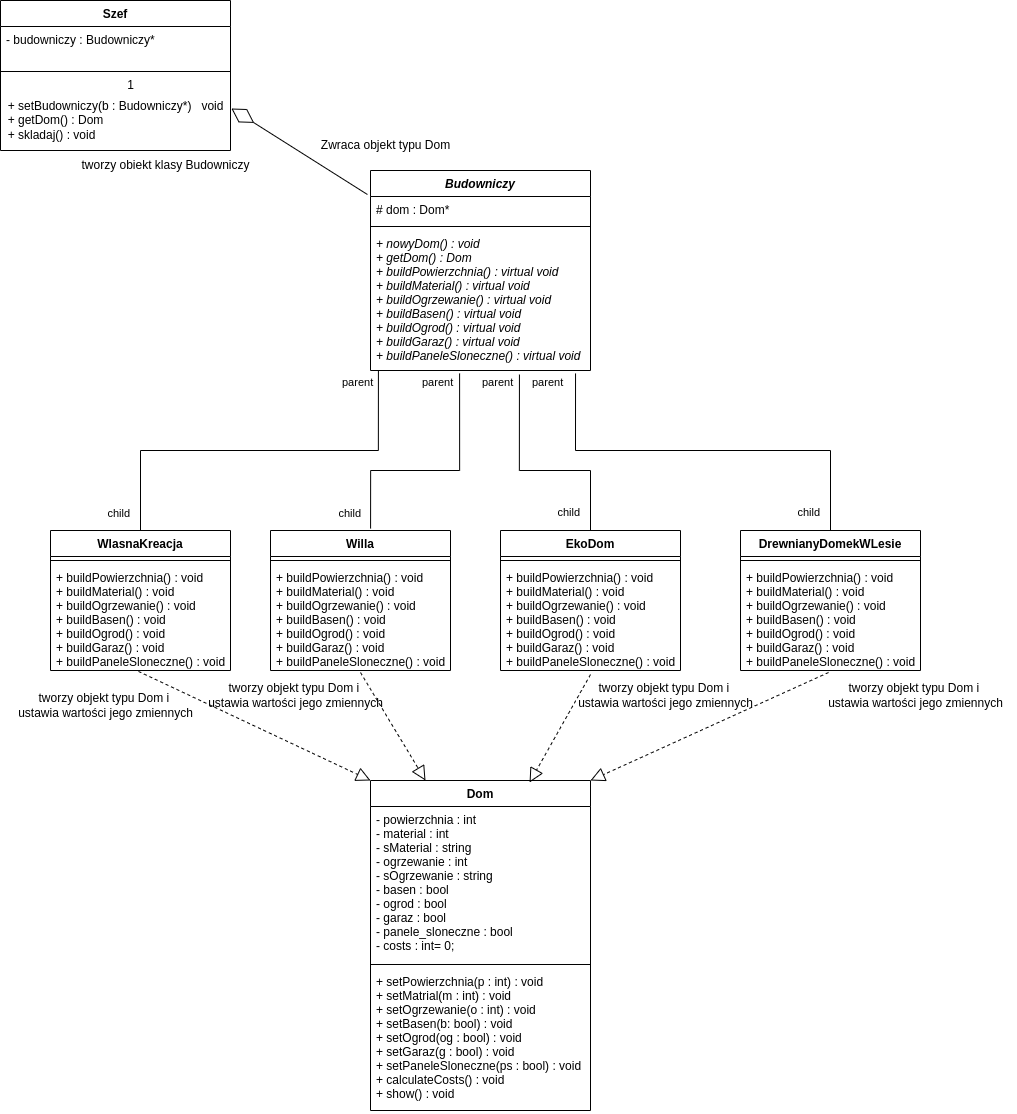

The diagram above was exported from draw.io. Its source (the exported page's mxGraphModel, read from the mxfile embedded in the PNG):
<mxGraphModel dx="1889" dy="1104" grid="1" gridSize="10" guides="1" tooltips="1" connect="1" arrows="1" fold="1" page="1" pageScale="1" pageWidth="827" pageHeight="1169" math="0" shadow="0">
  <root>
    <mxCell id="WIyWlLk6GJQsqaUBKTNV-0" />
    <mxCell id="WIyWlLk6GJQsqaUBKTNV-1" parent="WIyWlLk6GJQsqaUBKTNV-0" />
    <mxCell id="u95Z5_daJsXKEsIjR33t-4" value="Szef" style="swimlane;fontStyle=1;align=center;verticalAlign=top;childLayout=stackLayout;horizontal=1;startSize=26;horizontalStack=0;resizeParent=1;resizeParentMax=0;resizeLast=0;collapsible=1;marginBottom=0;" vertex="1" parent="WIyWlLk6GJQsqaUBKTNV-1">
      <mxGeometry x="40" y="130" width="230" height="150" as="geometry" />
    </mxCell>
    <mxCell id="u95Z5_daJsXKEsIjR33t-5" value="- budowniczy : Budowniczy*" style="text;strokeColor=none;fillColor=none;align=left;verticalAlign=top;spacingLeft=4;spacingRight=4;overflow=hidden;rotatable=0;points=[[0,0.5],[1,0.5]];portConstraint=eastwest;" vertex="1" parent="u95Z5_daJsXKEsIjR33t-4">
      <mxGeometry y="26" width="230" height="26" as="geometry" />
    </mxCell>
    <mxCell id="u95Z5_daJsXKEsIjR33t-6" value="" style="line;strokeWidth=1;fillColor=none;align=left;verticalAlign=middle;spacingTop=-1;spacingLeft=3;spacingRight=3;rotatable=0;labelPosition=right;points=[];portConstraint=eastwest;" vertex="1" parent="u95Z5_daJsXKEsIjR33t-4">
      <mxGeometry y="52" width="230" height="38" as="geometry" />
    </mxCell>
    <mxCell id="u95Z5_daJsXKEsIjR33t-12" value="&lt;div style=&quot;text-align: left;&quot;&gt;&lt;span style=&quot;background-color: initial;&quot;&gt;+ setBudowniczy(b : Budowniczy*)&amp;nbsp; &amp;nbsp;void&lt;/span&gt;&lt;/div&gt;&lt;div style=&quot;text-align: left;&quot;&gt;&lt;span style=&quot;background-color: initial;&quot;&gt;+ getDom() : Dom&lt;/span&gt;&lt;/div&gt;&lt;div style=&quot;text-align: left;&quot;&gt;&lt;span style=&quot;background-color: initial;&quot;&gt;+ skladaj() : void&lt;/span&gt;&lt;/div&gt;" style="text;html=1;align=center;verticalAlign=middle;resizable=0;points=[];autosize=1;strokeColor=none;fillColor=none;" vertex="1" parent="u95Z5_daJsXKEsIjR33t-4">
      <mxGeometry y="90" width="230" height="60" as="geometry" />
    </mxCell>
    <mxCell id="u95Z5_daJsXKEsIjR33t-15" value="WlasnaKreacja" style="swimlane;fontStyle=1;align=center;verticalAlign=top;childLayout=stackLayout;horizontal=1;startSize=26;horizontalStack=0;resizeParent=1;resizeParentMax=0;resizeLast=0;collapsible=1;marginBottom=0;" vertex="1" parent="WIyWlLk6GJQsqaUBKTNV-1">
      <mxGeometry x="90" y="660" width="180" height="140" as="geometry" />
    </mxCell>
    <mxCell id="u95Z5_daJsXKEsIjR33t-17" value="" style="line;strokeWidth=1;fillColor=none;align=left;verticalAlign=middle;spacingTop=-1;spacingLeft=3;spacingRight=3;rotatable=0;labelPosition=right;points=[];portConstraint=eastwest;" vertex="1" parent="u95Z5_daJsXKEsIjR33t-15">
      <mxGeometry y="26" width="180" height="8" as="geometry" />
    </mxCell>
    <mxCell id="u95Z5_daJsXKEsIjR33t-18" value="+ buildPowierzchnia() : void&#10;+ buildMaterial() : void&#10;+ buildOgrzewanie() : void&#10;+ buildBasen() : void&#10;+ buildOgrod() : void&#10;+ buildGaraz() : void&#10;+ buildPaneleSloneczne() : void&#10;&#10;&#10;" style="text;strokeColor=none;fillColor=none;align=left;verticalAlign=top;spacingLeft=4;spacingRight=4;overflow=hidden;rotatable=0;points=[[0,0.5],[1,0.5]];portConstraint=eastwest;" vertex="1" parent="u95Z5_daJsXKEsIjR33t-15">
      <mxGeometry y="34" width="180" height="106" as="geometry" />
    </mxCell>
    <mxCell id="u95Z5_daJsXKEsIjR33t-19" value="Willa" style="swimlane;fontStyle=1;align=center;verticalAlign=top;childLayout=stackLayout;horizontal=1;startSize=26;horizontalStack=0;resizeParent=1;resizeParentMax=0;resizeLast=0;collapsible=1;marginBottom=0;" vertex="1" parent="WIyWlLk6GJQsqaUBKTNV-1">
      <mxGeometry x="310" y="660" width="180" height="140" as="geometry" />
    </mxCell>
    <mxCell id="u95Z5_daJsXKEsIjR33t-21" value="" style="line;strokeWidth=1;fillColor=none;align=left;verticalAlign=middle;spacingTop=-1;spacingLeft=3;spacingRight=3;rotatable=0;labelPosition=right;points=[];portConstraint=eastwest;" vertex="1" parent="u95Z5_daJsXKEsIjR33t-19">
      <mxGeometry y="26" width="180" height="8" as="geometry" />
    </mxCell>
    <mxCell id="u95Z5_daJsXKEsIjR33t-22" value="+ buildPowierzchnia() : void&#10;+ buildMaterial() : void&#10;+ buildOgrzewanie() : void&#10;+ buildBasen() : void&#10;+ buildOgrod() : void&#10;+ buildGaraz() : void&#10;+ buildPaneleSloneczne() : void&#10;&#10;&#10;" style="text;strokeColor=none;fillColor=none;align=left;verticalAlign=top;spacingLeft=4;spacingRight=4;overflow=hidden;rotatable=0;points=[[0,0.5],[1,0.5]];portConstraint=eastwest;" vertex="1" parent="u95Z5_daJsXKEsIjR33t-19">
      <mxGeometry y="34" width="180" height="106" as="geometry" />
    </mxCell>
    <mxCell id="u95Z5_daJsXKEsIjR33t-24" value="EkoDom" style="swimlane;fontStyle=1;align=center;verticalAlign=top;childLayout=stackLayout;horizontal=1;startSize=26;horizontalStack=0;resizeParent=1;resizeParentMax=0;resizeLast=0;collapsible=1;marginBottom=0;" vertex="1" parent="WIyWlLk6GJQsqaUBKTNV-1">
      <mxGeometry x="540" y="660" width="180" height="140" as="geometry" />
    </mxCell>
    <mxCell id="u95Z5_daJsXKEsIjR33t-26" value="" style="line;strokeWidth=1;fillColor=none;align=left;verticalAlign=middle;spacingTop=-1;spacingLeft=3;spacingRight=3;rotatable=0;labelPosition=right;points=[];portConstraint=eastwest;" vertex="1" parent="u95Z5_daJsXKEsIjR33t-24">
      <mxGeometry y="26" width="180" height="8" as="geometry" />
    </mxCell>
    <mxCell id="u95Z5_daJsXKEsIjR33t-27" value="+ buildPowierzchnia() : void&#10;+ buildMaterial() : void&#10;+ buildOgrzewanie() : void&#10;+ buildBasen() : void&#10;+ buildOgrod() : void&#10;+ buildGaraz() : void&#10;+ buildPaneleSloneczne() : void&#10;&#10;&#10;" style="text;strokeColor=none;fillColor=none;align=left;verticalAlign=top;spacingLeft=4;spacingRight=4;overflow=hidden;rotatable=0;points=[[0,0.5],[1,0.5]];portConstraint=eastwest;" vertex="1" parent="u95Z5_daJsXKEsIjR33t-24">
      <mxGeometry y="34" width="180" height="106" as="geometry" />
    </mxCell>
    <mxCell id="u95Z5_daJsXKEsIjR33t-28" value="DrewnianyDomekWLesie" style="swimlane;fontStyle=1;align=center;verticalAlign=top;childLayout=stackLayout;horizontal=1;startSize=26;horizontalStack=0;resizeParent=1;resizeParentMax=0;resizeLast=0;collapsible=1;marginBottom=0;" vertex="1" parent="WIyWlLk6GJQsqaUBKTNV-1">
      <mxGeometry x="780" y="660" width="180" height="140" as="geometry" />
    </mxCell>
    <mxCell id="u95Z5_daJsXKEsIjR33t-30" value="" style="line;strokeWidth=1;fillColor=none;align=left;verticalAlign=middle;spacingTop=-1;spacingLeft=3;spacingRight=3;rotatable=0;labelPosition=right;points=[];portConstraint=eastwest;" vertex="1" parent="u95Z5_daJsXKEsIjR33t-28">
      <mxGeometry y="26" width="180" height="8" as="geometry" />
    </mxCell>
    <mxCell id="u95Z5_daJsXKEsIjR33t-31" value="+ buildPowierzchnia() : void&#10;+ buildMaterial() : void&#10;+ buildOgrzewanie() : void&#10;+ buildBasen() : void&#10;+ buildOgrod() : void&#10;+ buildGaraz() : void&#10;+ buildPaneleSloneczne() : void&#10;&#10;&#10;" style="text;strokeColor=none;fillColor=none;align=left;verticalAlign=top;spacingLeft=4;spacingRight=4;overflow=hidden;rotatable=0;points=[[0,0.5],[1,0.5]];portConstraint=eastwest;" vertex="1" parent="u95Z5_daJsXKEsIjR33t-28">
      <mxGeometry y="34" width="180" height="106" as="geometry" />
    </mxCell>
    <mxCell id="u95Z5_daJsXKEsIjR33t-32" value="Budowniczy" style="swimlane;fontStyle=3;align=center;verticalAlign=top;childLayout=stackLayout;horizontal=1;startSize=26;horizontalStack=0;resizeParent=1;resizeParentMax=0;resizeLast=0;collapsible=1;marginBottom=0;" vertex="1" parent="WIyWlLk6GJQsqaUBKTNV-1">
      <mxGeometry x="410" y="300" width="220" height="200" as="geometry" />
    </mxCell>
    <mxCell id="u95Z5_daJsXKEsIjR33t-33" value="# dom : Dom* " style="text;strokeColor=none;fillColor=none;align=left;verticalAlign=top;spacingLeft=4;spacingRight=4;overflow=hidden;rotatable=0;points=[[0,0.5],[1,0.5]];portConstraint=eastwest;" vertex="1" parent="u95Z5_daJsXKEsIjR33t-32">
      <mxGeometry y="26" width="220" height="26" as="geometry" />
    </mxCell>
    <mxCell id="u95Z5_daJsXKEsIjR33t-34" value="" style="line;strokeWidth=1;fillColor=none;align=left;verticalAlign=middle;spacingTop=-1;spacingLeft=3;spacingRight=3;rotatable=0;labelPosition=right;points=[];portConstraint=eastwest;" vertex="1" parent="u95Z5_daJsXKEsIjR33t-32">
      <mxGeometry y="52" width="220" height="8" as="geometry" />
    </mxCell>
    <mxCell id="u95Z5_daJsXKEsIjR33t-35" value="+ nowyDom() : void&#10;+ getDom() : Dom&#10;+ buildPowierzchnia() : virtual void&#10;+ buildMaterial() : virtual void&#10;+ buildOgrzewanie() : virtual void&#10;+ buildBasen() : virtual void&#10;+ buildOgrod() : virtual void&#10;+ buildGaraz() : virtual void&#10;+ buildPaneleSloneczne() : virtual void&#10; &#10;" style="text;strokeColor=none;fillColor=none;align=left;verticalAlign=top;spacingLeft=4;spacingRight=4;overflow=hidden;rotatable=0;points=[[0,0.5],[1,0.5]];portConstraint=eastwest;fontStyle=2" vertex="1" parent="u95Z5_daJsXKEsIjR33t-32">
      <mxGeometry y="60" width="220" height="140" as="geometry" />
    </mxCell>
    <mxCell id="u95Z5_daJsXKEsIjR33t-36" value="Dom" style="swimlane;fontStyle=1;align=center;verticalAlign=top;childLayout=stackLayout;horizontal=1;startSize=26;horizontalStack=0;resizeParent=1;resizeParentMax=0;resizeLast=0;collapsible=1;marginBottom=0;" vertex="1" parent="WIyWlLk6GJQsqaUBKTNV-1">
      <mxGeometry x="410" y="910" width="220" height="330" as="geometry" />
    </mxCell>
    <mxCell id="u95Z5_daJsXKEsIjR33t-37" value="- powierzchnia : int&#10;- material : int&#10;- sMaterial : string&#10;- ogrzewanie : int&#10;- sOgrzewanie : string&#10;- basen : bool &#10;- ogrod : bool&#10;- garaz : bool&#10;- panele_sloneczne : bool&#10;- costs : int= 0;" style="text;strokeColor=none;fillColor=none;align=left;verticalAlign=top;spacingLeft=4;spacingRight=4;overflow=hidden;rotatable=0;points=[[0,0.5],[1,0.5]];portConstraint=eastwest;" vertex="1" parent="u95Z5_daJsXKEsIjR33t-36">
      <mxGeometry y="26" width="220" height="154" as="geometry" />
    </mxCell>
    <mxCell id="u95Z5_daJsXKEsIjR33t-38" value="" style="line;strokeWidth=1;fillColor=none;align=left;verticalAlign=middle;spacingTop=-1;spacingLeft=3;spacingRight=3;rotatable=0;labelPosition=right;points=[];portConstraint=eastwest;" vertex="1" parent="u95Z5_daJsXKEsIjR33t-36">
      <mxGeometry y="180" width="220" height="8" as="geometry" />
    </mxCell>
    <mxCell id="u95Z5_daJsXKEsIjR33t-39" value="+ setPowierzchnia(p : int) : void&#10;+ setMatrial(m : int) : void&#10;+ setOgrzewanie(o : int) : void&#10;+ setBasen(b: bool) : void&#10;+ setOgrod(og : bool) : void&#10;+ setGaraz(g : bool) : void&#10;+ setPaneleSloneczne(ps : bool) : void&#10;+ calculateCosts() : void&#10;+ show() : void" style="text;strokeColor=none;fillColor=none;align=left;verticalAlign=top;spacingLeft=4;spacingRight=4;overflow=hidden;rotatable=0;points=[[0,0.5],[1,0.5]];portConstraint=eastwest;" vertex="1" parent="u95Z5_daJsXKEsIjR33t-36">
      <mxGeometry y="188" width="220" height="142" as="geometry" />
    </mxCell>
    <mxCell id="u95Z5_daJsXKEsIjR33t-44" value="" style="endArrow=none;html=1;edgeStyle=orthogonalEdgeStyle;rounded=0;exitX=0.036;exitY=1;exitDx=0;exitDy=0;exitPerimeter=0;entryX=0.5;entryY=0;entryDx=0;entryDy=0;" edge="1" parent="WIyWlLk6GJQsqaUBKTNV-1" source="u95Z5_daJsXKEsIjR33t-35" target="u95Z5_daJsXKEsIjR33t-15">
      <mxGeometry relative="1" as="geometry">
        <mxPoint x="420" y="520" as="sourcePoint" />
        <mxPoint x="580" y="520" as="targetPoint" />
      </mxGeometry>
    </mxCell>
    <mxCell id="u95Z5_daJsXKEsIjR33t-45" value="parent" style="edgeLabel;resizable=0;html=1;align=left;verticalAlign=bottom;" connectable="0" vertex="1" parent="u95Z5_daJsXKEsIjR33t-44">
      <mxGeometry x="-1" relative="1" as="geometry">
        <mxPoint x="-38" y="20" as="offset" />
      </mxGeometry>
    </mxCell>
    <mxCell id="u95Z5_daJsXKEsIjR33t-46" value="child" style="edgeLabel;resizable=0;html=1;align=right;verticalAlign=bottom;" connectable="0" vertex="1" parent="u95Z5_daJsXKEsIjR33t-44">
      <mxGeometry x="1" relative="1" as="geometry">
        <mxPoint x="-10" y="-10" as="offset" />
      </mxGeometry>
    </mxCell>
    <mxCell id="u95Z5_daJsXKEsIjR33t-50" value="" style="endArrow=none;html=1;edgeStyle=orthogonalEdgeStyle;rounded=0;entryX=0.556;entryY=-0.014;entryDx=0;entryDy=0;entryPerimeter=0;exitX=0.405;exitY=1.021;exitDx=0;exitDy=0;exitPerimeter=0;" edge="1" parent="WIyWlLk6GJQsqaUBKTNV-1" source="u95Z5_daJsXKEsIjR33t-35" target="u95Z5_daJsXKEsIjR33t-19">
      <mxGeometry relative="1" as="geometry">
        <mxPoint x="420" y="520" as="sourcePoint" />
        <mxPoint x="580" y="520" as="targetPoint" />
        <Array as="points">
          <mxPoint x="499" y="600" />
          <mxPoint x="410" y="600" />
        </Array>
      </mxGeometry>
    </mxCell>
    <mxCell id="u95Z5_daJsXKEsIjR33t-51" value="parent" style="edgeLabel;resizable=0;html=1;align=left;verticalAlign=bottom;" connectable="0" vertex="1" parent="u95Z5_daJsXKEsIjR33t-50">
      <mxGeometry x="-1" relative="1" as="geometry">
        <mxPoint x="-39" y="17" as="offset" />
      </mxGeometry>
    </mxCell>
    <mxCell id="u95Z5_daJsXKEsIjR33t-52" value="child" style="edgeLabel;resizable=0;html=1;align=right;verticalAlign=bottom;" connectable="0" vertex="1" parent="u95Z5_daJsXKEsIjR33t-50">
      <mxGeometry x="1" relative="1" as="geometry">
        <mxPoint x="-10" y="-8" as="offset" />
      </mxGeometry>
    </mxCell>
    <mxCell id="u95Z5_daJsXKEsIjR33t-53" value="" style="endArrow=none;html=1;edgeStyle=orthogonalEdgeStyle;rounded=0;entryX=0.5;entryY=0;entryDx=0;entryDy=0;exitX=0.677;exitY=1.029;exitDx=0;exitDy=0;exitPerimeter=0;" edge="1" parent="WIyWlLk6GJQsqaUBKTNV-1" source="u95Z5_daJsXKEsIjR33t-35" target="u95Z5_daJsXKEsIjR33t-24">
      <mxGeometry relative="1" as="geometry">
        <mxPoint x="540" y="583.5" as="sourcePoint" />
        <mxPoint x="700" y="583.5" as="targetPoint" />
        <Array as="points">
          <mxPoint x="559" y="600" />
          <mxPoint x="630" y="600" />
        </Array>
      </mxGeometry>
    </mxCell>
    <mxCell id="u95Z5_daJsXKEsIjR33t-54" value="parent" style="edgeLabel;resizable=0;html=1;align=left;verticalAlign=bottom;" connectable="0" vertex="1" parent="u95Z5_daJsXKEsIjR33t-53">
      <mxGeometry x="-1" relative="1" as="geometry">
        <mxPoint x="-39" y="16" as="offset" />
      </mxGeometry>
    </mxCell>
    <mxCell id="u95Z5_daJsXKEsIjR33t-55" value="child" style="edgeLabel;resizable=0;html=1;align=right;verticalAlign=bottom;" connectable="0" vertex="1" parent="u95Z5_daJsXKEsIjR33t-53">
      <mxGeometry x="1" relative="1" as="geometry">
        <mxPoint x="-10" y="-10" as="offset" />
      </mxGeometry>
    </mxCell>
    <mxCell id="u95Z5_daJsXKEsIjR33t-56" value="" style="endArrow=none;html=1;edgeStyle=orthogonalEdgeStyle;rounded=0;entryX=0.5;entryY=0;entryDx=0;entryDy=0;exitX=0.932;exitY=1.021;exitDx=0;exitDy=0;exitPerimeter=0;" edge="1" parent="WIyWlLk6GJQsqaUBKTNV-1" source="u95Z5_daJsXKEsIjR33t-35" target="u95Z5_daJsXKEsIjR33t-28">
      <mxGeometry relative="1" as="geometry">
        <mxPoint x="750" y="570" as="sourcePoint" />
        <mxPoint x="910" y="570" as="targetPoint" />
        <Array as="points">
          <mxPoint x="615" y="580" />
          <mxPoint x="870" y="580" />
        </Array>
      </mxGeometry>
    </mxCell>
    <mxCell id="u95Z5_daJsXKEsIjR33t-57" value="parent" style="edgeLabel;resizable=0;html=1;align=left;verticalAlign=bottom;" connectable="0" vertex="1" parent="u95Z5_daJsXKEsIjR33t-56">
      <mxGeometry x="-1" relative="1" as="geometry">
        <mxPoint x="-45" y="17" as="offset" />
      </mxGeometry>
    </mxCell>
    <mxCell id="u95Z5_daJsXKEsIjR33t-58" value="child" style="edgeLabel;resizable=0;html=1;align=right;verticalAlign=bottom;" connectable="0" vertex="1" parent="u95Z5_daJsXKEsIjR33t-56">
      <mxGeometry x="1" relative="1" as="geometry">
        <mxPoint x="-10" y="-10" as="offset" />
      </mxGeometry>
    </mxCell>
    <mxCell id="u95Z5_daJsXKEsIjR33t-59" value="" style="endArrow=diamondThin;endFill=0;endSize=24;html=1;rounded=0;entryX=1.004;entryY=0.3;entryDx=0;entryDy=0;exitX=-0.014;exitY=0.12;exitDx=0;exitDy=0;exitPerimeter=0;entryPerimeter=0;" edge="1" parent="WIyWlLk6GJQsqaUBKTNV-1" source="u95Z5_daJsXKEsIjR33t-32" target="u95Z5_daJsXKEsIjR33t-12">
      <mxGeometry width="160" relative="1" as="geometry">
        <mxPoint x="420" y="520" as="sourcePoint" />
        <mxPoint x="580" y="520" as="targetPoint" />
      </mxGeometry>
    </mxCell>
    <mxCell id="u95Z5_daJsXKEsIjR33t-61" value="&lt;div style=&quot;text-align: left;&quot;&gt;1&lt;/div&gt;" style="text;html=1;align=center;verticalAlign=middle;resizable=0;points=[];autosize=1;strokeColor=none;fillColor=none;" vertex="1" parent="WIyWlLk6GJQsqaUBKTNV-1">
      <mxGeometry x="155" y="200" width="30" height="30" as="geometry" />
    </mxCell>
    <mxCell id="u95Z5_daJsXKEsIjR33t-62" value="" style="endArrow=block;dashed=1;endFill=0;endSize=12;html=1;rounded=0;entryX=0;entryY=0;entryDx=0;entryDy=0;exitX=0.489;exitY=1.009;exitDx=0;exitDy=0;exitPerimeter=0;" edge="1" parent="WIyWlLk6GJQsqaUBKTNV-1" source="u95Z5_daJsXKEsIjR33t-18" target="u95Z5_daJsXKEsIjR33t-36">
      <mxGeometry width="160" relative="1" as="geometry">
        <mxPoint x="420" y="840" as="sourcePoint" />
        <mxPoint x="580" y="840" as="targetPoint" />
      </mxGeometry>
    </mxCell>
    <mxCell id="u95Z5_daJsXKEsIjR33t-63" value="" style="endArrow=block;dashed=1;endFill=0;endSize=12;html=1;rounded=0;entryX=0.25;entryY=0;entryDx=0;entryDy=0;exitX=0.5;exitY=1.019;exitDx=0;exitDy=0;exitPerimeter=0;" edge="1" parent="WIyWlLk6GJQsqaUBKTNV-1" source="u95Z5_daJsXKEsIjR33t-22" target="u95Z5_daJsXKEsIjR33t-36">
      <mxGeometry width="160" relative="1" as="geometry">
        <mxPoint x="420" y="840" as="sourcePoint" />
        <mxPoint x="580" y="840" as="targetPoint" />
      </mxGeometry>
    </mxCell>
    <mxCell id="u95Z5_daJsXKEsIjR33t-64" value="" style="endArrow=block;dashed=1;endFill=0;endSize=12;html=1;rounded=0;exitX=0.5;exitY=1.038;exitDx=0;exitDy=0;exitPerimeter=0;entryX=0.723;entryY=0.006;entryDx=0;entryDy=0;entryPerimeter=0;" edge="1" parent="WIyWlLk6GJQsqaUBKTNV-1" source="u95Z5_daJsXKEsIjR33t-27" target="u95Z5_daJsXKEsIjR33t-36">
      <mxGeometry width="160" relative="1" as="geometry">
        <mxPoint x="420" y="840" as="sourcePoint" />
        <mxPoint x="580" y="840" as="targetPoint" />
      </mxGeometry>
    </mxCell>
    <mxCell id="u95Z5_daJsXKEsIjR33t-65" value="" style="endArrow=block;dashed=1;endFill=0;endSize=12;html=1;rounded=0;exitX=0.489;exitY=1.019;exitDx=0;exitDy=0;exitPerimeter=0;entryX=1;entryY=0;entryDx=0;entryDy=0;" edge="1" parent="WIyWlLk6GJQsqaUBKTNV-1" source="u95Z5_daJsXKEsIjR33t-31" target="u95Z5_daJsXKEsIjR33t-36">
      <mxGeometry width="160" relative="1" as="geometry">
        <mxPoint x="420" y="840" as="sourcePoint" />
        <mxPoint x="580" y="840" as="targetPoint" />
      </mxGeometry>
    </mxCell>
    <mxCell id="u95Z5_daJsXKEsIjR33t-66" value="tworzy objekt typu Dom i&amp;nbsp;&lt;br&gt;&lt;div style=&quot;&quot;&gt;&lt;span style=&quot;background-color: initial;&quot;&gt;ustawia wartości jego zmiennych&lt;/span&gt;&lt;/div&gt;" style="text;html=1;align=center;verticalAlign=middle;resizable=0;points=[];autosize=1;strokeColor=none;fillColor=none;" vertex="1" parent="WIyWlLk6GJQsqaUBKTNV-1">
      <mxGeometry x="45" y="815" width="200" height="40" as="geometry" />
    </mxCell>
    <mxCell id="u95Z5_daJsXKEsIjR33t-67" value="&lt;span style=&quot;text-align: left;&quot;&gt;tworzy objekt typu Dom i&amp;nbsp;&lt;/span&gt;&lt;br style=&quot;text-align: left;&quot;&gt;&lt;div style=&quot;text-align: left;&quot;&gt;&lt;span style=&quot;background-color: initial;&quot;&gt;ustawia wartości jego zmiennych&lt;/span&gt;&lt;/div&gt;" style="text;html=1;align=center;verticalAlign=middle;resizable=0;points=[];autosize=1;strokeColor=none;fillColor=none;" vertex="1" parent="WIyWlLk6GJQsqaUBKTNV-1">
      <mxGeometry x="235" y="805" width="200" height="40" as="geometry" />
    </mxCell>
    <mxCell id="u95Z5_daJsXKEsIjR33t-68" value="&lt;span style=&quot;text-align: left;&quot;&gt;tworzy objekt typu Dom i&amp;nbsp;&lt;/span&gt;&lt;br style=&quot;text-align: left;&quot;&gt;&lt;div style=&quot;text-align: left;&quot;&gt;&lt;span style=&quot;background-color: initial;&quot;&gt;ustawia wartości jego zmiennych&lt;/span&gt;&lt;/div&gt;" style="text;html=1;align=center;verticalAlign=middle;resizable=0;points=[];autosize=1;strokeColor=none;fillColor=none;" vertex="1" parent="WIyWlLk6GJQsqaUBKTNV-1">
      <mxGeometry x="605" y="805" width="200" height="40" as="geometry" />
    </mxCell>
    <mxCell id="u95Z5_daJsXKEsIjR33t-69" value="&lt;span style=&quot;text-align: left;&quot;&gt;tworzy objekt typu Dom i&amp;nbsp;&lt;/span&gt;&lt;br style=&quot;text-align: left;&quot;&gt;&lt;div style=&quot;text-align: left;&quot;&gt;&lt;span style=&quot;background-color: initial;&quot;&gt;ustawia wartości jego zmiennych&lt;/span&gt;&lt;/div&gt;" style="text;html=1;align=center;verticalAlign=middle;resizable=0;points=[];autosize=1;strokeColor=none;fillColor=none;" vertex="1" parent="WIyWlLk6GJQsqaUBKTNV-1">
      <mxGeometry x="855" y="805" width="200" height="40" as="geometry" />
    </mxCell>
    <mxCell id="u95Z5_daJsXKEsIjR33t-70" value="tworzy obiekt klasy Budowniczy" style="text;html=1;align=center;verticalAlign=middle;resizable=0;points=[];autosize=1;strokeColor=none;fillColor=none;" vertex="1" parent="WIyWlLk6GJQsqaUBKTNV-1">
      <mxGeometry x="110" y="280" width="190" height="30" as="geometry" />
    </mxCell>
    <mxCell id="u95Z5_daJsXKEsIjR33t-71" value="Zwraca objekt typu Dom" style="text;html=1;align=center;verticalAlign=middle;resizable=0;points=[];autosize=1;strokeColor=none;fillColor=none;" vertex="1" parent="WIyWlLk6GJQsqaUBKTNV-1">
      <mxGeometry x="350" y="260" width="150" height="30" as="geometry" />
    </mxCell>
  </root>
</mxGraphModel>